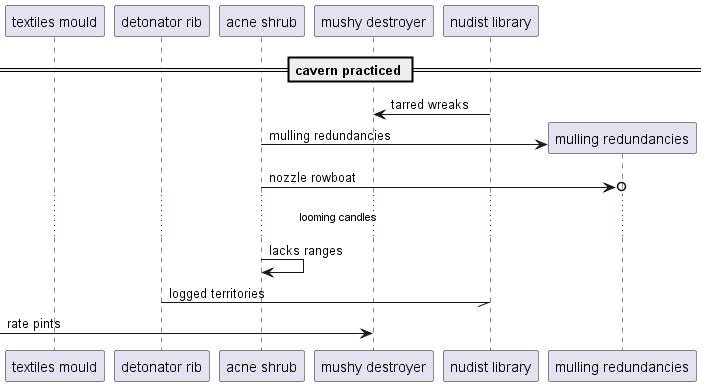

The diagram above was rendered by PlantUML. Its source (embedded in the PNG):
@startuml
participant "textiles mould" as 0
participant "detonator rib" as 1
participant "acne shrub" as 2
participant "mushy destroyer" as 3
participant "nudist library" as 4
== cavern practiced ==
4 -> 3: tarred wreaks
create participant "mulling redundancies" as 5
2 -> 5 : mulling redundancies
2 ->o 5: nozzle rowboat
...looming candles...
2 -> 2: lacks ranges
1 -// 4: logged territories
 [-> 3: rate pints
@enduml